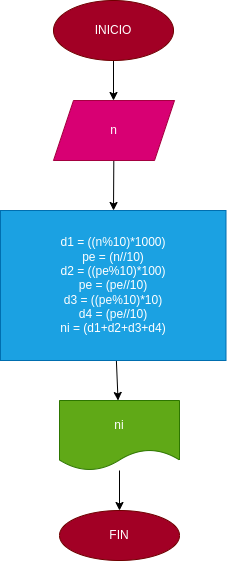

The diagram above was exported from draw.io. Its source (the exported page's mxGraphModel, read from the mxfile embedded in the PNG):
<mxGraphModel dx="816" dy="537" grid="1" gridSize="10" guides="1" tooltips="1" connect="1" arrows="1" fold="1" page="1" pageScale="1" pageWidth="827" pageHeight="1169" math="0" shadow="0">
  <root>
    <mxCell id="0" />
    <mxCell id="1" parent="0" />
    <mxCell id="3" style="edgeStyle=none;html=1;" parent="1" source="2" edge="1">
      <mxGeometry relative="1" as="geometry">
        <mxPoint x="414" y="140" as="targetPoint" />
      </mxGeometry>
    </mxCell>
    <mxCell id="2" value="INICIO" style="ellipse;whiteSpace=wrap;html=1;fillColor=#a20025;fontColor=#ffffff;strokeColor=#6F0000;" parent="1" vertex="1">
      <mxGeometry x="354" y="40" width="120" height="60" as="geometry" />
    </mxCell>
    <mxCell id="5" style="edgeStyle=none;html=1;" edge="1" parent="1" source="4">
      <mxGeometry relative="1" as="geometry">
        <mxPoint x="414" y="250" as="targetPoint" />
      </mxGeometry>
    </mxCell>
    <mxCell id="4" value="n" style="shape=parallelogram;perimeter=parallelogramPerimeter;whiteSpace=wrap;html=1;fixedSize=1;fillColor=#d80073;fontColor=#ffffff;strokeColor=#A50040;" vertex="1" parent="1">
      <mxGeometry x="354" y="140" width="121" height="60" as="geometry" />
    </mxCell>
    <mxCell id="9" value="FIN" style="ellipse;whiteSpace=wrap;html=1;fillColor=#a20025;fontColor=#ffffff;strokeColor=#6F0000;" vertex="1" parent="1">
      <mxGeometry x="360" y="550" width="120" height="50" as="geometry" />
    </mxCell>
    <mxCell id="12" style="edgeStyle=none;html=1;" edge="1" parent="1" source="11" target="13">
      <mxGeometry relative="1" as="geometry">
        <mxPoint x="420" y="440" as="targetPoint" />
      </mxGeometry>
    </mxCell>
    <mxCell id="11" value="d1 = ((n%10)*1000)&lt;br&gt;pe = (n//10)&lt;br&gt;d2 = ((pe%10)*100)&lt;br&gt;pe = (pe//10)&lt;br&gt;d3 = ((pe%10)*10)&lt;br&gt;d4 = (pe//10)&lt;br&gt;ni = (d1+d2+d3+d4)" style="rounded=0;whiteSpace=wrap;html=1;fillColor=#1ba1e2;fontColor=#ffffff;strokeColor=#006EAF;" vertex="1" parent="1">
      <mxGeometry x="301" y="250" width="225.5" height="150" as="geometry" />
    </mxCell>
    <mxCell id="14" style="edgeStyle=none;html=1;" edge="1" parent="1" source="13">
      <mxGeometry relative="1" as="geometry">
        <mxPoint x="420" y="550" as="targetPoint" />
      </mxGeometry>
    </mxCell>
    <mxCell id="13" value="ni" style="shape=document;whiteSpace=wrap;html=1;boundedLbl=1;fillColor=#60a917;fontColor=#ffffff;strokeColor=#2D7600;" vertex="1" parent="1">
      <mxGeometry x="360" y="440" width="120" height="70" as="geometry" />
    </mxCell>
  </root>
</mxGraphModel>